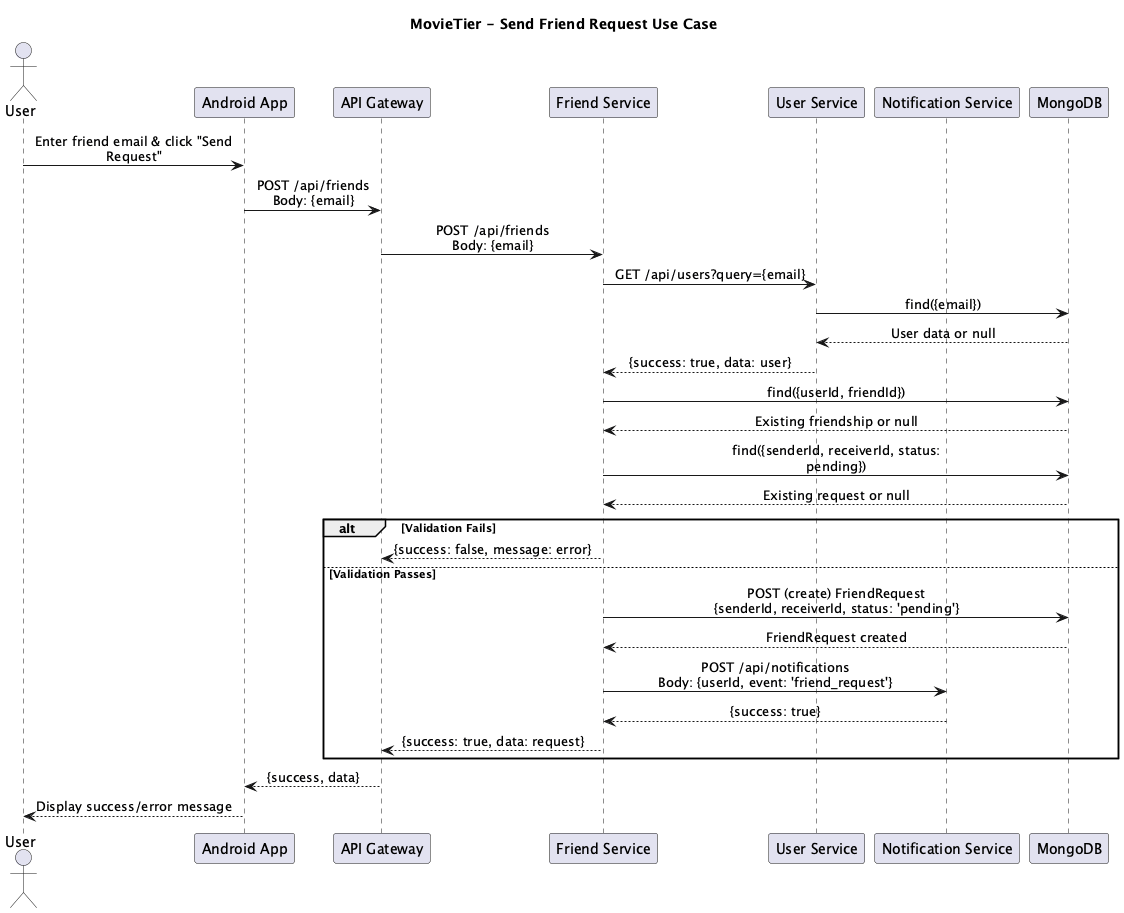

The diagram above was rendered by PlantUML. Its source (embedded in the PNG):
@startuml Send Friend Request Sequence Diagram

title MovieTier - Send Friend Request Use Case

skinparam maxMessageSize 250
skinparam sequenceMessageAlign center

actor User
participant "Android App" as App
participant "API Gateway" as Gateway
participant "Friend Service" as FriendSvc
participant "User Service" as UserSvc
participant "Notification Service" as NotifSvc
participant "MongoDB" as DB

User -> App: Enter friend email & click "Send Request"
App -> Gateway: POST /api/friends\nBody: {email}
Gateway -> FriendSvc: POST /api/friends\nBody: {email}
FriendSvc -> UserSvc: GET /api/users?query={email}
UserSvc -> DB: find({email})
DB --> UserSvc: User data or null
UserSvc --> FriendSvc: {success: true, data: user}
FriendSvc -> DB: find({userId, friendId})
DB --> FriendSvc: Existing friendship or null
FriendSvc -> DB: find({senderId, receiverId, status: pending})
DB --> FriendSvc: Existing request or null
alt Validation Fails
    FriendSvc --> Gateway: {success: false, message: error}
else Validation Passes
    FriendSvc -> DB: POST (create) FriendRequest\n{senderId, receiverId, status: 'pending'}
    DB --> FriendSvc: FriendRequest created
    FriendSvc -> NotifSvc: POST /api/notifications\nBody: {userId, event: 'friend_request'}
    NotifSvc --> FriendSvc: {success: true}
    FriendSvc --> Gateway: {success: true, data: request}
end
Gateway --> App: {success, data}
App --> User: Display success/error message

@enduml